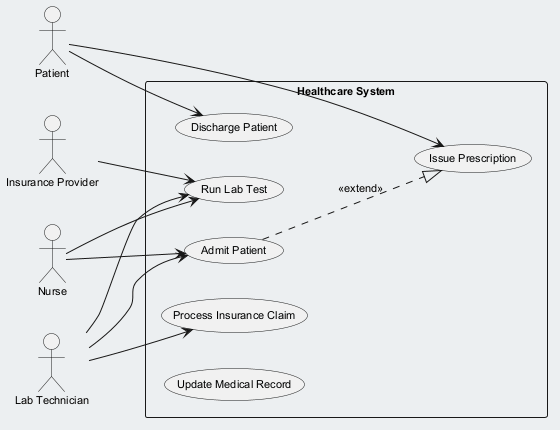

The diagram above was rendered by PlantUML. Its source (embedded in the PNG):
@startuml
skinparam backgroundColor #ECEFF1
skinparam classBackgroundColor #FFFFFF
skinparam classBorderColor #455A64
skinparam defaultFontSize 11
left to right direction
actor "Insurance Provider" as IP
actor "Nurse" as N
actor "Patient" as P
actor "Lab Technician" as LT
rectangle "Healthcare System" {
  usecase "Issue Prescription" as UC_IssuePrescription
  usecase "Process Insurance Claim" as UC_ProcessInsuranceClaim
  usecase "Discharge Patient" as UC_DischargePatient
  usecase "Admit Patient" as UC_AdmitPatient
  usecase "Run Lab Test" as UC_RunLabTest
  usecase "Update Medical Record" as UC_UpdateMedicalRecord
}
IP --> UC_RunLabTest
N --> UC_AdmitPatient
N --> UC_RunLabTest
P --> UC_DischargePatient
P --> UC_IssuePrescription
LT --> UC_RunLabTest
LT --> UC_ProcessInsuranceClaim
LT --> UC_AdmitPatient
UC_AdmitPatient ..|> UC_IssuePrescription : <<extend>>
@enduml